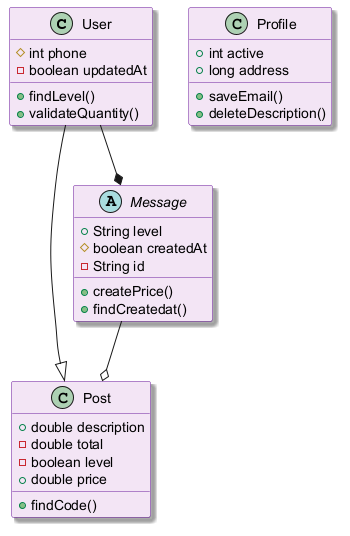

The diagram above was rendered by PlantUML. Its source (embedded in the PNG):
@startuml
skinparam backgroundColor #FFFFFF
skinparam classBackgroundColor #F3E5F5
skinparam classBorderColor #6A1B9A
skinparam shadowing true
class User {
  #int phone
  -boolean updatedAt
  +findLevel()
  +validateQuantity()
}
class Post {
  +double description
  -double total
  -boolean level
  +double price
  +findCode()
}
class Profile {
  +int active
  +long address
  +saveEmail()
  +deleteDescription()
}
abstract class Message {
  +String level
  #boolean createdAt
  -String id
  +createPrice()
  +findCreatedat()
}
User --|> Post
Message --o Post
User --* Message
@enduml